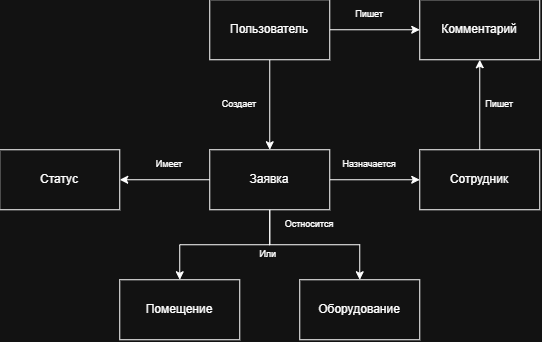

The diagram above was exported from draw.io. Its source (the exported page's mxGraphModel, read from the mxfile embedded in the PNG):
<mxGraphModel dx="686" dy="437" grid="1" gridSize="10" guides="1" tooltips="1" connect="1" arrows="1" fold="1" page="1" pageScale="1" pageWidth="827" pageHeight="1169" math="0" shadow="0">
  <root>
    <mxCell id="0" />
    <mxCell id="1" parent="0" />
    <mxCell id="nlH0h0boNWYBDqnW_oZn-8" edge="1" parent="1" source="nlH0h0boNWYBDqnW_oZn-1" style="edgeStyle=orthogonalEdgeStyle;rounded=0;orthogonalLoop=1;jettySize=auto;html=1;exitX=0.5;exitY=1;exitDx=0;exitDy=0;" target="nlH0h0boNWYBDqnW_oZn-2">
      <mxGeometry relative="1" as="geometry" />
    </mxCell>
    <mxCell id="nlH0h0boNWYBDqnW_oZn-12" edge="1" parent="1" source="nlH0h0boNWYBDqnW_oZn-1" style="edgeStyle=orthogonalEdgeStyle;rounded=0;orthogonalLoop=1;jettySize=auto;html=1;entryX=0;entryY=0.5;entryDx=0;entryDy=0;" target="nlH0h0boNWYBDqnW_oZn-5">
      <mxGeometry relative="1" as="geometry" />
    </mxCell>
    <mxCell id="nlH0h0boNWYBDqnW_oZn-1" parent="1" style="rounded=0;whiteSpace=wrap;html=1;" value="" vertex="1">
      <mxGeometry height="60" width="120" x="330" y="40" as="geometry" />
    </mxCell>
    <mxCell id="nlH0h0boNWYBDqnW_oZn-9" edge="1" parent="1" source="nlH0h0boNWYBDqnW_oZn-2" style="edgeStyle=orthogonalEdgeStyle;rounded=0;orthogonalLoop=1;jettySize=auto;html=1;entryX=1;entryY=0.5;entryDx=0;entryDy=0;" target="nlH0h0boNWYBDqnW_oZn-3">
      <mxGeometry relative="1" as="geometry" />
    </mxCell>
    <mxCell id="nlH0h0boNWYBDqnW_oZn-10" edge="1" parent="1" source="nlH0h0boNWYBDqnW_oZn-2" style="edgeStyle=orthogonalEdgeStyle;rounded=0;orthogonalLoop=1;jettySize=auto;html=1;" target="nlH0h0boNWYBDqnW_oZn-4">
      <mxGeometry relative="1" as="geometry" />
    </mxCell>
    <mxCell id="nlH0h0boNWYBDqnW_oZn-13" edge="1" parent="1" source="nlH0h0boNWYBDqnW_oZn-2" style="edgeStyle=orthogonalEdgeStyle;rounded=0;orthogonalLoop=1;jettySize=auto;html=1;" target="nlH0h0boNWYBDqnW_oZn-7">
      <mxGeometry relative="1" as="geometry">
        <Array as="points">
          <mxPoint x="390" y="285" />
          <mxPoint x="300" y="285" />
        </Array>
      </mxGeometry>
    </mxCell>
    <mxCell id="nlH0h0boNWYBDqnW_oZn-22" edge="1" parent="1" source="nlH0h0boNWYBDqnW_oZn-2" style="edgeStyle=orthogonalEdgeStyle;rounded=0;orthogonalLoop=1;jettySize=auto;html=1;entryX=0.5;entryY=0;entryDx=0;entryDy=0;" target="nlH0h0boNWYBDqnW_oZn-14">
      <mxGeometry relative="1" as="geometry" />
    </mxCell>
    <mxCell id="nlH0h0boNWYBDqnW_oZn-2" parent="1" style="rounded=0;whiteSpace=wrap;html=1;" value="" vertex="1">
      <mxGeometry height="60" width="120" x="330" y="190" as="geometry" />
    </mxCell>
    <mxCell id="nlH0h0boNWYBDqnW_oZn-3" parent="1" style="rounded=0;whiteSpace=wrap;html=1;" value="" vertex="1">
      <mxGeometry height="60" width="120" x="120" y="190" as="geometry" />
    </mxCell>
    <mxCell id="nlH0h0boNWYBDqnW_oZn-11" edge="1" parent="1" source="nlH0h0boNWYBDqnW_oZn-4" style="edgeStyle=orthogonalEdgeStyle;rounded=0;orthogonalLoop=1;jettySize=auto;html=1;entryX=0.5;entryY=1;entryDx=0;entryDy=0;" target="nlH0h0boNWYBDqnW_oZn-5">
      <mxGeometry relative="1" as="geometry" />
    </mxCell>
    <mxCell id="nlH0h0boNWYBDqnW_oZn-4" parent="1" style="rounded=0;whiteSpace=wrap;html=1;" value="" vertex="1">
      <mxGeometry height="60" width="120" x="540" y="190" as="geometry" />
    </mxCell>
    <mxCell id="nlH0h0boNWYBDqnW_oZn-5" parent="1" style="rounded=0;whiteSpace=wrap;html=1;" value="" vertex="1">
      <mxGeometry height="60" width="120" x="540" y="40" as="geometry" />
    </mxCell>
    <mxCell id="nlH0h0boNWYBDqnW_oZn-7" parent="1" style="rounded=0;whiteSpace=wrap;html=1;" value="" vertex="1">
      <mxGeometry height="60" width="120" x="240" y="320" as="geometry" />
    </mxCell>
    <mxCell id="nlH0h0boNWYBDqnW_oZn-14" parent="1" style="rounded=0;whiteSpace=wrap;html=1;" value="" vertex="1">
      <mxGeometry height="60" width="120" x="420" y="320" as="geometry" />
    </mxCell>
    <mxCell id="nlH0h0boNWYBDqnW_oZn-16" parent="1" style="text;html=1;whiteSpace=wrap;strokeColor=none;fillColor=none;align=center;verticalAlign=middle;rounded=0;" value="Сотрудник" vertex="1">
      <mxGeometry height="30" width="60" x="570" y="205" as="geometry" />
    </mxCell>
    <mxCell id="nlH0h0boNWYBDqnW_oZn-17" parent="1" style="text;html=1;whiteSpace=wrap;strokeColor=none;fillColor=none;align=center;verticalAlign=middle;rounded=0;" value="Пользователь" vertex="1">
      <mxGeometry height="30" width="60" x="360" y="55" as="geometry" />
    </mxCell>
    <mxCell id="nlH0h0boNWYBDqnW_oZn-18" parent="1" style="text;html=1;whiteSpace=wrap;strokeColor=none;fillColor=none;align=center;verticalAlign=middle;rounded=0;" value="Заявка" vertex="1">
      <mxGeometry height="30" width="60" x="360" y="205" as="geometry" />
    </mxCell>
    <mxCell id="nlH0h0boNWYBDqnW_oZn-19" parent="1" style="text;html=1;whiteSpace=wrap;strokeColor=none;fillColor=none;align=center;verticalAlign=middle;rounded=0;" value="Комментарий" vertex="1">
      <mxGeometry height="30" width="60" x="570" y="55" as="geometry" />
    </mxCell>
    <mxCell id="nlH0h0boNWYBDqnW_oZn-20" parent="1" style="text;html=1;whiteSpace=wrap;strokeColor=none;fillColor=none;align=center;verticalAlign=middle;rounded=0;" value="Статус" vertex="1">
      <mxGeometry height="30" width="60" x="150" y="205" as="geometry" />
    </mxCell>
    <mxCell id="nlH0h0boNWYBDqnW_oZn-24" parent="1" style="text;html=1;whiteSpace=wrap;strokeColor=none;fillColor=none;align=center;verticalAlign=middle;rounded=0;" value="Помещение" vertex="1">
      <mxGeometry height="30" width="60" x="270" y="335" as="geometry" />
    </mxCell>
    <mxCell id="nlH0h0boNWYBDqnW_oZn-25" parent="1" style="text;html=1;whiteSpace=wrap;strokeColor=none;fillColor=none;align=center;verticalAlign=middle;rounded=0;" value="Оборудование" vertex="1">
      <mxGeometry height="30" width="60" x="450" y="335" as="geometry" />
    </mxCell>
    <mxCell id="nlH0h0boNWYBDqnW_oZn-26" parent="1" style="text;html=1;whiteSpace=wrap;strokeColor=none;fillColor=none;align=center;verticalAlign=middle;rounded=0;strokeWidth=2;fontSize=9;" value="Пишет" vertex="1">
      <mxGeometry height="30" width="60" x="460" y="40" as="geometry" />
    </mxCell>
    <mxCell id="nlH0h0boNWYBDqnW_oZn-27" parent="1" style="text;html=1;whiteSpace=wrap;strokeColor=none;fillColor=none;align=center;verticalAlign=middle;rounded=0;strokeWidth=2;fontSize=9;" value="Пишет" vertex="1">
      <mxGeometry height="30" width="60" x="590" y="130" as="geometry" />
    </mxCell>
    <mxCell id="nlH0h0boNWYBDqnW_oZn-28" parent="1" style="text;html=1;whiteSpace=wrap;strokeColor=none;fillColor=none;align=center;verticalAlign=middle;rounded=0;strokeWidth=2;fontSize=9;" value="Создает" vertex="1">
      <mxGeometry height="30" width="60" x="330" y="130" as="geometry" />
    </mxCell>
    <mxCell id="nlH0h0boNWYBDqnW_oZn-29" parent="1" style="text;html=1;whiteSpace=wrap;strokeColor=none;fillColor=none;align=center;verticalAlign=middle;rounded=0;strokeWidth=2;fontSize=9;" value="Имеет" vertex="1">
      <mxGeometry height="30" width="60" x="260" y="190" as="geometry" />
    </mxCell>
    <mxCell id="nlH0h0boNWYBDqnW_oZn-30" parent="1" style="text;html=1;whiteSpace=wrap;strokeColor=none;fillColor=none;align=center;verticalAlign=middle;rounded=0;strokeWidth=2;fontSize=9;" value="Остносится" vertex="1">
      <mxGeometry height="30" width="60" x="400" y="250" as="geometry" />
    </mxCell>
    <mxCell id="nlH0h0boNWYBDqnW_oZn-31" parent="1" style="text;html=1;whiteSpace=wrap;strokeColor=none;fillColor=none;align=center;verticalAlign=middle;rounded=0;strokeWidth=2;fontSize=9;" value="Или&amp;nbsp;" vertex="1">
      <mxGeometry height="30" width="60" x="360" y="280" as="geometry" />
    </mxCell>
    <mxCell id="nlH0h0boNWYBDqnW_oZn-32" parent="1" style="text;html=1;whiteSpace=wrap;strokeColor=none;fillColor=none;align=center;verticalAlign=middle;rounded=0;strokeWidth=2;fontSize=9;" value="Назначается" vertex="1">
      <mxGeometry height="30" width="60" x="460" y="190" as="geometry" />
    </mxCell>
  </root>
</mxGraphModel>